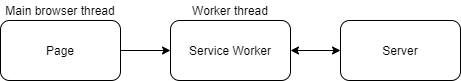

The diagram above was exported from draw.io. Its source (the exported page's mxGraphModel, read from the mxfile embedded in the PNG):
<mxGraphModel dx="700" dy="752" grid="1" gridSize="10" guides="1" tooltips="1" connect="1" arrows="1" fold="1" page="1" pageScale="1" pageWidth="1169" pageHeight="1654" math="0" shadow="0">
  <root>
    <mxCell id="0" />
    <mxCell id="1" parent="0" />
    <mxCell id="q4IpxjfsISvVqo2qnG6J-1" value="Page" style="rounded=1;whiteSpace=wrap;html=1;" vertex="1" parent="1">
      <mxGeometry x="100" y="340" width="120" height="60" as="geometry" />
    </mxCell>
    <mxCell id="q4IpxjfsISvVqo2qnG6J-2" value="Service Worker" style="rounded=1;whiteSpace=wrap;html=1;" vertex="1" parent="1">
      <mxGeometry x="270" y="340" width="120" height="60" as="geometry" />
    </mxCell>
    <mxCell id="q4IpxjfsISvVqo2qnG6J-3" value="Server" style="rounded=1;whiteSpace=wrap;html=1;" vertex="1" parent="1">
      <mxGeometry x="440" y="340" width="120" height="60" as="geometry" />
    </mxCell>
    <mxCell id="q4IpxjfsISvVqo2qnG6J-5" value="" style="endArrow=classic;html=1;exitX=1;exitY=0.5;exitDx=0;exitDy=0;" edge="1" parent="1" source="q4IpxjfsISvVqo2qnG6J-1">
      <mxGeometry width="50" height="50" relative="1" as="geometry">
        <mxPoint x="330" y="410" as="sourcePoint" />
        <mxPoint x="270" y="370" as="targetPoint" />
      </mxGeometry>
    </mxCell>
    <mxCell id="q4IpxjfsISvVqo2qnG6J-6" value="" style="endArrow=classic;startArrow=classic;html=1;exitX=1;exitY=0.5;exitDx=0;exitDy=0;entryX=0;entryY=0.5;entryDx=0;entryDy=0;" edge="1" parent="1" source="q4IpxjfsISvVqo2qnG6J-2" target="q4IpxjfsISvVqo2qnG6J-3">
      <mxGeometry width="50" height="50" relative="1" as="geometry">
        <mxPoint x="400" y="400" as="sourcePoint" />
        <mxPoint x="450" y="350" as="targetPoint" />
      </mxGeometry>
    </mxCell>
    <mxCell id="q4IpxjfsISvVqo2qnG6J-7" value="Main browser thread" style="text;html=1;strokeColor=none;fillColor=none;align=center;verticalAlign=middle;whiteSpace=wrap;rounded=0;" vertex="1" parent="1">
      <mxGeometry x="100" y="320" width="120" height="20" as="geometry" />
    </mxCell>
    <mxCell id="q4IpxjfsISvVqo2qnG6J-8" value="Worker thread" style="text;html=1;strokeColor=none;fillColor=none;align=center;verticalAlign=middle;whiteSpace=wrap;rounded=0;" vertex="1" parent="1">
      <mxGeometry x="270" y="320" width="120" height="20" as="geometry" />
    </mxCell>
  </root>
</mxGraphModel>